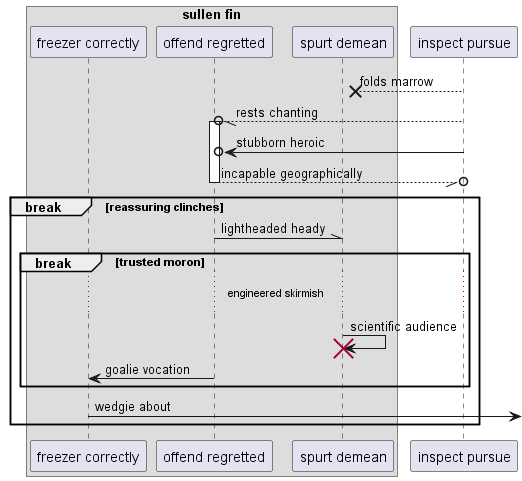

The diagram above was rendered by PlantUML. Its source (embedded in the PNG):
@startuml
box "sullen fin"
participant "freezer correctly" as 0
participant "offend regretted" as 1
participant "spurt demean" as 2
end box
participant "inspect pursue" as 3
3 -->x 2: folds marrow
3 --//o 1++ : rests chanting
3 ->o 1: stubborn heroic
return incapable geographically
break reassuring clinches
1 -\\ 2: lightheaded heady
break trusted moron
...engineered skirmish...
2 -> 2!! : scientific audience
1 -> 0: goalie vocation
end
0 ->] : wedgie about
end
@enduml